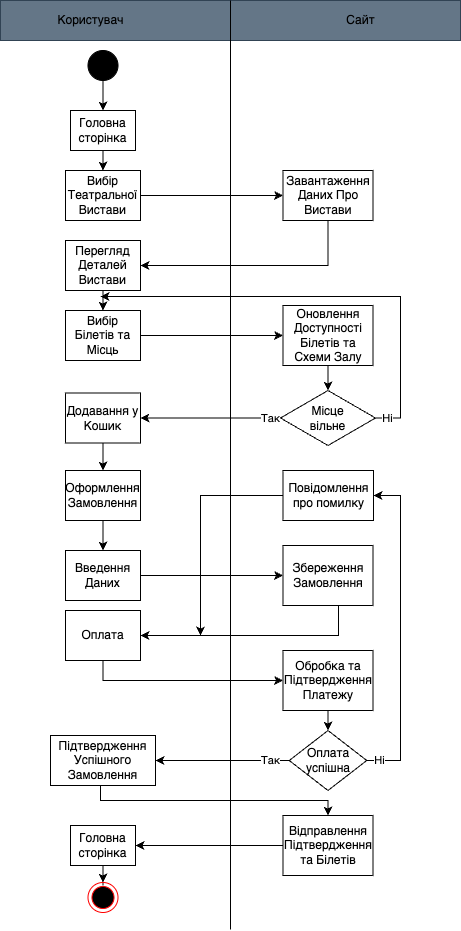

The diagram above was exported from draw.io. Its source (the exported page's mxGraphModel, read from the mxfile embedded in the PNG):
<mxGraphModel dx="1026" dy="572" grid="1" gridSize="10" guides="1" tooltips="1" connect="1" arrows="1" fold="1" page="1" pageScale="1" pageWidth="827" pageHeight="1169" math="0" shadow="0">
  <root>
    <mxCell id="0" />
    <mxCell id="1" parent="0" />
    <mxCell id="Qh3Sst1I_nVJsPaQgQWO-4" value="" style="group;fillColor=#0050ef;strokeColor=#001DBC;fontColor=#ffffff;" parent="1" vertex="1" connectable="0">
      <mxGeometry x="210" y="40" width="460" height="40" as="geometry" />
    </mxCell>
    <mxCell id="Qh3Sst1I_nVJsPaQgQWO-1" value="" style="rounded=0;whiteSpace=wrap;html=1;fillColor=#647687;fontColor=#ffffff;strokeColor=#314354;movable=1;resizable=1;rotatable=1;deletable=1;editable=1;locked=0;connectable=1;" parent="Qh3Sst1I_nVJsPaQgQWO-4" vertex="1">
      <mxGeometry width="459.99999999999994" height="40" as="geometry" />
    </mxCell>
    <mxCell id="Qh3Sst1I_nVJsPaQgQWO-2" value="Користувач" style="text;html=1;strokeColor=none;fillColor=none;align=center;verticalAlign=middle;whiteSpace=wrap;rounded=0;movable=1;resizable=1;rotatable=1;deletable=1;editable=1;locked=0;connectable=1;" parent="Qh3Sst1I_nVJsPaQgQWO-4" vertex="1">
      <mxGeometry x="71.55527927927928" y="5" width="37.2972972972973" height="30" as="geometry" />
    </mxCell>
    <mxCell id="Qh3Sst1I_nVJsPaQgQWO-3" value="Сайт" style="text;html=1;strokeColor=none;fillColor=none;align=center;verticalAlign=middle;whiteSpace=wrap;rounded=0;movable=1;resizable=1;rotatable=1;deletable=1;editable=1;locked=0;connectable=1;" parent="Qh3Sst1I_nVJsPaQgQWO-4" vertex="1">
      <mxGeometry x="341.89189189189193" y="5" width="37.2972972972973" height="30" as="geometry" />
    </mxCell>
    <mxCell id="Qh3Sst1I_nVJsPaQgQWO-6" value="" style="endArrow=none;html=1;rounded=0;entryX=0.581;entryY=0.05;entryDx=0;entryDy=0;entryPerimeter=0;" parent="1" edge="1">
      <mxGeometry width="50" height="50" relative="1" as="geometry">
        <mxPoint x="440.06" y="969" as="sourcePoint" />
        <mxPoint x="440.00000000000006" y="40" as="targetPoint" />
      </mxGeometry>
    </mxCell>
    <mxCell id="6E67Ulj1xf-0k0NIYnZT-3" value="" style="edgeStyle=orthogonalEdgeStyle;rounded=0;orthogonalLoop=1;jettySize=auto;html=1;" parent="1" source="6E67Ulj1xf-0k0NIYnZT-1" target="6E67Ulj1xf-0k0NIYnZT-2" edge="1">
      <mxGeometry relative="1" as="geometry" />
    </mxCell>
    <mxCell id="6E67Ulj1xf-0k0NIYnZT-1" value="" style="ellipse;whiteSpace=wrap;html=1;aspect=fixed;fillColor=#000000;" parent="1" vertex="1">
      <mxGeometry x="297.5" y="90" width="30" height="30" as="geometry" />
    </mxCell>
    <mxCell id="6E67Ulj1xf-0k0NIYnZT-24" style="edgeStyle=orthogonalEdgeStyle;rounded=0;orthogonalLoop=1;jettySize=auto;html=1;" parent="1" source="6E67Ulj1xf-0k0NIYnZT-2" target="6E67Ulj1xf-0k0NIYnZT-9" edge="1">
      <mxGeometry relative="1" as="geometry" />
    </mxCell>
    <mxCell id="6E67Ulj1xf-0k0NIYnZT-2" value="Головна сторінка" style="rounded=0;whiteSpace=wrap;html=1;" parent="1" vertex="1">
      <mxGeometry x="280" y="150" width="65" height="40" as="geometry" />
    </mxCell>
    <mxCell id="6E67Ulj1xf-0k0NIYnZT-25" style="edgeStyle=orthogonalEdgeStyle;rounded=0;orthogonalLoop=1;jettySize=auto;html=1;entryX=0;entryY=0.5;entryDx=0;entryDy=0;" parent="1" source="6E67Ulj1xf-0k0NIYnZT-9" target="6E67Ulj1xf-0k0NIYnZT-19" edge="1">
      <mxGeometry relative="1" as="geometry" />
    </mxCell>
    <mxCell id="6E67Ulj1xf-0k0NIYnZT-9" value="Вибір Театральної Вистави" style="rounded=0;whiteSpace=wrap;html=1;" parent="1" vertex="1">
      <mxGeometry x="275" y="210" width="75" height="50" as="geometry" />
    </mxCell>
    <mxCell id="6E67Ulj1xf-0k0NIYnZT-32" style="edgeStyle=orthogonalEdgeStyle;rounded=0;orthogonalLoop=1;jettySize=auto;html=1;" parent="1" source="6E67Ulj1xf-0k0NIYnZT-10" target="6E67Ulj1xf-0k0NIYnZT-12" edge="1">
      <mxGeometry relative="1" as="geometry" />
    </mxCell>
    <mxCell id="6E67Ulj1xf-0k0NIYnZT-10" value="Перегляд&lt;br&gt;Деталей Вистави" style="rounded=0;whiteSpace=wrap;html=1;" parent="1" vertex="1">
      <mxGeometry x="275" y="280" width="75" height="50" as="geometry" />
    </mxCell>
    <mxCell id="6E67Ulj1xf-0k0NIYnZT-33" style="edgeStyle=orthogonalEdgeStyle;rounded=0;orthogonalLoop=1;jettySize=auto;html=1;entryX=0;entryY=0.5;entryDx=0;entryDy=0;" parent="1" source="6E67Ulj1xf-0k0NIYnZT-12" target="6E67Ulj1xf-0k0NIYnZT-20" edge="1">
      <mxGeometry relative="1" as="geometry" />
    </mxCell>
    <mxCell id="6E67Ulj1xf-0k0NIYnZT-12" value="Вибір Білетів та Місць" style="rounded=0;whiteSpace=wrap;html=1;" parent="1" vertex="1">
      <mxGeometry x="275" y="350" width="75" height="50" as="geometry" />
    </mxCell>
    <mxCell id="6E67Ulj1xf-0k0NIYnZT-39" style="edgeStyle=orthogonalEdgeStyle;rounded=0;orthogonalLoop=1;jettySize=auto;html=1;" parent="1" source="6E67Ulj1xf-0k0NIYnZT-13" target="6E67Ulj1xf-0k0NIYnZT-15" edge="1">
      <mxGeometry relative="1" as="geometry" />
    </mxCell>
    <mxCell id="6E67Ulj1xf-0k0NIYnZT-13" value="Додавання у Кошик" style="rounded=0;whiteSpace=wrap;html=1;" parent="1" vertex="1">
      <mxGeometry x="275" y="432.5" width="75" height="50" as="geometry" />
    </mxCell>
    <mxCell id="6E67Ulj1xf-0k0NIYnZT-41" style="edgeStyle=orthogonalEdgeStyle;rounded=0;orthogonalLoop=1;jettySize=auto;html=1;" parent="1" source="6E67Ulj1xf-0k0NIYnZT-15" target="6E67Ulj1xf-0k0NIYnZT-16" edge="1">
      <mxGeometry relative="1" as="geometry" />
    </mxCell>
    <mxCell id="6E67Ulj1xf-0k0NIYnZT-15" value="Оформлення Замовлення" style="rounded=0;whiteSpace=wrap;html=1;" parent="1" vertex="1">
      <mxGeometry x="275" y="510" width="75" height="50" as="geometry" />
    </mxCell>
    <mxCell id="6E67Ulj1xf-0k0NIYnZT-42" style="edgeStyle=orthogonalEdgeStyle;rounded=0;orthogonalLoop=1;jettySize=auto;html=1;" parent="1" source="6E67Ulj1xf-0k0NIYnZT-16" target="6E67Ulj1xf-0k0NIYnZT-21" edge="1">
      <mxGeometry relative="1" as="geometry" />
    </mxCell>
    <mxCell id="6E67Ulj1xf-0k0NIYnZT-16" value="Введення Даних" style="rounded=0;whiteSpace=wrap;html=1;" parent="1" vertex="1">
      <mxGeometry x="275" y="590" width="75" height="50" as="geometry" />
    </mxCell>
    <mxCell id="6E67Ulj1xf-0k0NIYnZT-48" style="edgeStyle=orthogonalEdgeStyle;rounded=0;orthogonalLoop=1;jettySize=auto;html=1;exitX=0.5;exitY=1;exitDx=0;exitDy=0;entryX=0;entryY=0.5;entryDx=0;entryDy=0;" parent="1" source="6E67Ulj1xf-0k0NIYnZT-17" target="6E67Ulj1xf-0k0NIYnZT-22" edge="1">
      <mxGeometry relative="1" as="geometry">
        <mxPoint x="313" y="700" as="sourcePoint" />
        <Array as="points">
          <mxPoint x="313" y="720" />
        </Array>
      </mxGeometry>
    </mxCell>
    <mxCell id="6E67Ulj1xf-0k0NIYnZT-17" value="Оплата" style="rounded=0;whiteSpace=wrap;html=1;" parent="1" vertex="1">
      <mxGeometry x="275" y="650" width="75" height="50" as="geometry" />
    </mxCell>
    <mxCell id="6E67Ulj1xf-0k0NIYnZT-57" style="edgeStyle=orthogonalEdgeStyle;rounded=0;orthogonalLoop=1;jettySize=auto;html=1;entryX=0.5;entryY=0;entryDx=0;entryDy=0;" parent="1" source="6E67Ulj1xf-0k0NIYnZT-18" target="6E67Ulj1xf-0k0NIYnZT-23" edge="1">
      <mxGeometry relative="1" as="geometry">
        <Array as="points">
          <mxPoint x="310" y="840" />
          <mxPoint x="538" y="840" />
        </Array>
      </mxGeometry>
    </mxCell>
    <mxCell id="6E67Ulj1xf-0k0NIYnZT-18" value="Підтвердження Успішного Замовлення" style="rounded=0;whiteSpace=wrap;html=1;" parent="1" vertex="1">
      <mxGeometry x="260" y="775" width="105" height="50" as="geometry" />
    </mxCell>
    <mxCell id="6E67Ulj1xf-0k0NIYnZT-31" style="edgeStyle=orthogonalEdgeStyle;rounded=0;orthogonalLoop=1;jettySize=auto;html=1;" parent="1" source="6E67Ulj1xf-0k0NIYnZT-19" target="6E67Ulj1xf-0k0NIYnZT-10" edge="1">
      <mxGeometry relative="1" as="geometry">
        <Array as="points">
          <mxPoint x="538" y="305" />
        </Array>
      </mxGeometry>
    </mxCell>
    <mxCell id="6E67Ulj1xf-0k0NIYnZT-19" value="Завантаження Даних Про Вистави" style="rounded=0;whiteSpace=wrap;html=1;" parent="1" vertex="1">
      <mxGeometry x="492.5" y="210" width="90" height="50" as="geometry" />
    </mxCell>
    <mxCell id="6E67Ulj1xf-0k0NIYnZT-35" value="" style="edgeStyle=orthogonalEdgeStyle;rounded=0;orthogonalLoop=1;jettySize=auto;html=1;" parent="1" source="6E67Ulj1xf-0k0NIYnZT-20" target="6E67Ulj1xf-0k0NIYnZT-34" edge="1">
      <mxGeometry relative="1" as="geometry" />
    </mxCell>
    <mxCell id="6E67Ulj1xf-0k0NIYnZT-20" value="Оновлення Доступності Білетів та Схеми Залу" style="rounded=0;whiteSpace=wrap;html=1;" parent="1" vertex="1">
      <mxGeometry x="492.5" y="345" width="90" height="60" as="geometry" />
    </mxCell>
    <mxCell id="6E67Ulj1xf-0k0NIYnZT-47" style="edgeStyle=orthogonalEdgeStyle;rounded=0;orthogonalLoop=1;jettySize=auto;html=1;entryX=1;entryY=0.5;entryDx=0;entryDy=0;" parent="1" source="6E67Ulj1xf-0k0NIYnZT-21" target="6E67Ulj1xf-0k0NIYnZT-17" edge="1">
      <mxGeometry relative="1" as="geometry">
        <Array as="points">
          <mxPoint x="548" y="675" />
        </Array>
      </mxGeometry>
    </mxCell>
    <mxCell id="6E67Ulj1xf-0k0NIYnZT-21" value="Збереження Замовлення" style="rounded=0;whiteSpace=wrap;html=1;" parent="1" vertex="1">
      <mxGeometry x="492.5" y="585" width="90" height="60" as="geometry" />
    </mxCell>
    <mxCell id="6E67Ulj1xf-0k0NIYnZT-50" value="" style="edgeStyle=orthogonalEdgeStyle;rounded=0;orthogonalLoop=1;jettySize=auto;html=1;" parent="1" source="6E67Ulj1xf-0k0NIYnZT-22" target="6E67Ulj1xf-0k0NIYnZT-49" edge="1">
      <mxGeometry relative="1" as="geometry" />
    </mxCell>
    <mxCell id="6E67Ulj1xf-0k0NIYnZT-22" value="Обробка та Підтвердження Платежу" style="rounded=0;whiteSpace=wrap;html=1;" parent="1" vertex="1">
      <mxGeometry x="492.5" y="690" width="90" height="60" as="geometry" />
    </mxCell>
    <mxCell id="6E67Ulj1xf-0k0NIYnZT-60" style="edgeStyle=orthogonalEdgeStyle;rounded=0;orthogonalLoop=1;jettySize=auto;html=1;" parent="1" source="6E67Ulj1xf-0k0NIYnZT-23" target="6E67Ulj1xf-0k0NIYnZT-59" edge="1">
      <mxGeometry relative="1" as="geometry" />
    </mxCell>
    <mxCell id="6E67Ulj1xf-0k0NIYnZT-23" value="Відправлення Підтвердження та Білетів" style="rounded=0;whiteSpace=wrap;html=1;" parent="1" vertex="1">
      <mxGeometry x="492.5" y="855" width="90" height="60" as="geometry" />
    </mxCell>
    <mxCell id="6E67Ulj1xf-0k0NIYnZT-36" value="Ні" style="edgeStyle=orthogonalEdgeStyle;rounded=0;orthogonalLoop=1;jettySize=auto;html=1;" parent="1" source="6E67Ulj1xf-0k0NIYnZT-34" edge="1">
      <mxGeometry x="-0.9519" relative="1" as="geometry">
        <Array as="points">
          <mxPoint x="610" y="458" />
          <mxPoint x="610" y="336" />
        </Array>
        <mxPoint x="1" as="offset" />
        <mxPoint x="310" y="336" as="targetPoint" />
      </mxGeometry>
    </mxCell>
    <mxCell id="6E67Ulj1xf-0k0NIYnZT-37" value="Так" style="edgeStyle=orthogonalEdgeStyle;rounded=0;orthogonalLoop=1;jettySize=auto;html=1;" parent="1" source="6E67Ulj1xf-0k0NIYnZT-34" target="6E67Ulj1xf-0k0NIYnZT-13" edge="1">
      <mxGeometry x="-0.8514" relative="1" as="geometry">
        <mxPoint as="offset" />
      </mxGeometry>
    </mxCell>
    <mxCell id="6E67Ulj1xf-0k0NIYnZT-34" value="Місце&lt;br&gt;вільне" style="rhombus;whiteSpace=wrap;html=1;rounded=0;" parent="1" vertex="1">
      <mxGeometry x="490" y="430" width="95" height="55" as="geometry" />
    </mxCell>
    <mxCell id="6E67Ulj1xf-0k0NIYnZT-52" value="Ні" style="edgeStyle=orthogonalEdgeStyle;rounded=0;orthogonalLoop=1;jettySize=auto;html=1;entryX=1;entryY=0.5;entryDx=0;entryDy=0;" parent="1" source="6E67Ulj1xf-0k0NIYnZT-49" target="6E67Ulj1xf-0k0NIYnZT-51" edge="1">
      <mxGeometry x="-0.9228" relative="1" as="geometry">
        <Array as="points">
          <mxPoint x="610" y="800" />
          <mxPoint x="610" y="535" />
        </Array>
        <mxPoint as="offset" />
      </mxGeometry>
    </mxCell>
    <mxCell id="6E67Ulj1xf-0k0NIYnZT-55" value="Так" style="edgeStyle=orthogonalEdgeStyle;rounded=0;orthogonalLoop=1;jettySize=auto;html=1;" parent="1" source="6E67Ulj1xf-0k0NIYnZT-49" target="6E67Ulj1xf-0k0NIYnZT-18" edge="1">
      <mxGeometry x="-0.7087" relative="1" as="geometry">
        <mxPoint x="400" y="800" as="targetPoint" />
        <Array as="points" />
        <mxPoint as="offset" />
      </mxGeometry>
    </mxCell>
    <mxCell id="6E67Ulj1xf-0k0NIYnZT-49" value="Оплата успішна" style="rhombus;whiteSpace=wrap;html=1;rounded=0;" parent="1" vertex="1">
      <mxGeometry x="498.75" y="770" width="77.5" height="60" as="geometry" />
    </mxCell>
    <mxCell id="6E67Ulj1xf-0k0NIYnZT-54" style="edgeStyle=orthogonalEdgeStyle;rounded=0;orthogonalLoop=1;jettySize=auto;html=1;" parent="1" source="6E67Ulj1xf-0k0NIYnZT-51" edge="1">
      <mxGeometry relative="1" as="geometry">
        <Array as="points">
          <mxPoint x="410" y="535" />
          <mxPoint x="410" y="675" />
        </Array>
        <mxPoint x="410" y="675" as="targetPoint" />
      </mxGeometry>
    </mxCell>
    <mxCell id="6E67Ulj1xf-0k0NIYnZT-51" value="Повідомлення про помилку" style="whiteSpace=wrap;html=1;rounded=0;" parent="1" vertex="1">
      <mxGeometry x="492.5" y="510" width="90.5" height="50" as="geometry" />
    </mxCell>
    <mxCell id="6E67Ulj1xf-0k0NIYnZT-61" style="edgeStyle=orthogonalEdgeStyle;rounded=0;orthogonalLoop=1;jettySize=auto;html=1;" parent="1" source="6E67Ulj1xf-0k0NIYnZT-59" target="1n5SHm9z6Jezb2_-scXg-1" edge="1">
      <mxGeometry relative="1" as="geometry">
        <mxPoint x="327.5" y="930" as="targetPoint" />
        <Array as="points" />
      </mxGeometry>
    </mxCell>
    <mxCell id="6E67Ulj1xf-0k0NIYnZT-59" value="Головна сторінка" style="rounded=0;whiteSpace=wrap;html=1;" parent="1" vertex="1">
      <mxGeometry x="280" y="865" width="65" height="40" as="geometry" />
    </mxCell>
    <mxCell id="1n5SHm9z6Jezb2_-scXg-1" value="" style="ellipse;html=1;shape=endState;fillColor=#000000;strokeColor=#ff0000;" vertex="1" parent="1">
      <mxGeometry x="297.5" y="922" width="30" height="30" as="geometry" />
    </mxCell>
  </root>
</mxGraphModel>